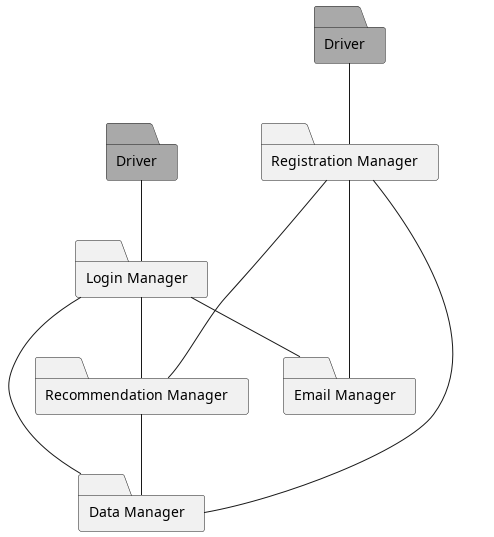

The diagram above was rendered by PlantUML. Its source (embedded in the PNG):
@startuml feat2

folder D1 as "Driver" #DarkGray
folder D2 as "Driver" #DarkGray
folder RS as "Registration Manager"
folder L as "Login Manager"
folder EM as "Email Manager"
folder RM as "Recommendation Manager"
folder DM as "Data Manager"

L --- DM
RS --- DM
D1 -- L
D2 -- RS
L  -- EM
RS -- EM
L  -- RM
RS --- RM
RM -- DM
@enduml